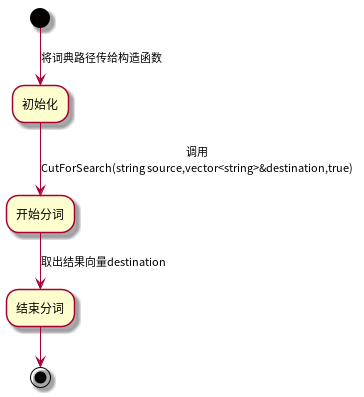

The diagram above was rendered by PlantUML. Its source (embedded in the PNG):
@startuml
(*)-->[将词典路径传给构造函数]初始化
-->[调用\nCutForSearch(string source,vector<string>&destination,true)]开始分词
-d->[取出结果向量destination]结束分词
-d->(*)
@enduml